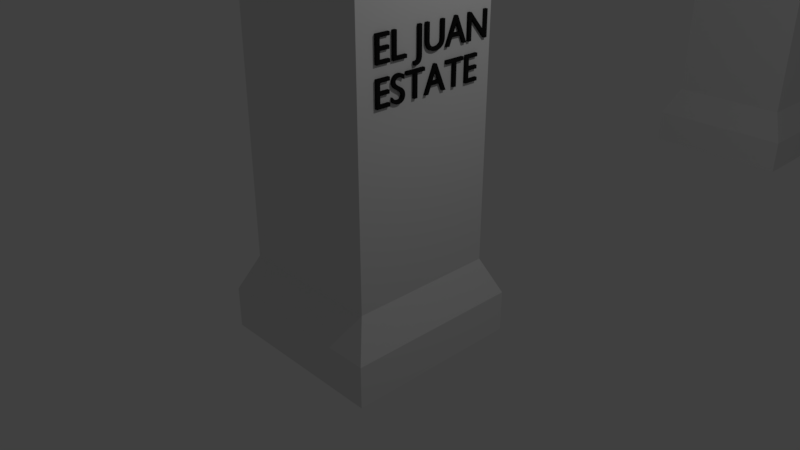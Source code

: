 # Source: Entrance.blend  (saved by Blender 2.79.0; exported with 4.5.12 LTS)
import bpy
from mathutils import Matrix  # noqa: F401  (used for matrix-valued properties, if any)

bpy.ops.wm.read_factory_settings(use_empty=True)
scene = bpy.context.scene
scene.name = 'Scene'

# ---- collections
col_collection_1 = bpy.data.collections.new('Collection 1'); scene.collection.children.link(col_collection_1)

# ---- materials (node trees are filled in below, after node groups)
mat_material_001 = bpy.data.materials.new('Material.001')
mat_material_001.alpha_threshold = 0.0
mat_material_001.use_transparent_shadow = False
mat_material_001.diffuse_color = (0.01222, 0.01222, 0.01222, 1.0)
mat_material_001.roughness = 0.5

# ---- material node trees

# ---- world
world_world = bpy.data.worlds.new('World'); scene.world = world_world
world_world.color = (0.05088, 0.05088, 0.05088)
world_world.use_sun_shadow = False
world_world.sun_shadow_jitter_overblur = 0.0
world_world.cycles.sampling_method = 'MANUAL'

# ---- cameras
cam_camera = bpy.data.cameras.new('Camera')
cam_camera.clip_end = 100.0
cam_camera.lens = 35.0
cam_camera.sensor_width = 32.0
cam_camera.sensor_height = 18.0
cam_camera.ortho_scale = 7.314
cam_camera.dof.focus_distance = 0.0
cam_camera.dof.aperture_fstop = 128.0

# ---- lights
light_lamp = bpy.data.lights.new('Lamp', 'POINT')
light_lamp.transmission_factor = 0.0
light_lamp.cutoff_distance = 30.0
light_lamp.energy = 100.0
light_lamp.shadow_buffer_clip_start = 1.001
light_lamp.shadow_soft_size = 0.1
light_lamp.shadow_maximum_resolution = 0.006
light_lamp.use_absolute_resolution = True

# ---- meshes
me_cube_001 = bpy.data.meshes.new('Cube.001')
me_cube_001.from_pydata([(-1.225, -1.225, -1.113), (-0.8913, -0.8913, 5.18), (-1.225, 1.225, -1.113), (-0.8913, 0.8913, 5.18), (1.225, -1.225, -1.113), (0.8913, -0.8913, 5.18), (1.225, 1.225, -1.113), (0.8913, 0.8913, 5.18), (-1.232, -1.232, 4.374), (-1.232, 1.232, 4.374), (1.232, 1.232, 4.374), (1.232, -1.232, 4.374), (-1.0, 1.0, 4.449), (1.0, 1.0, 4.449), (1.0, -1.0, 4.449), (-1.0, -1.0, 4.449), (-1.232, -1.232, 5.18), (-1.232, 1.232, 5.18), (1.232, 1.232, 5.18), (1.232, -1.232, 5.18), (-0.8913, -0.8913, 4.797), (-0.8913, 0.8913, 4.797), (0.8913, 0.8913, 4.797), (0.8913, -0.8913, 4.797), (-1.225, 1.225, -0.5437), (1.225, 1.225, -0.5437), (1.225, -1.225, -0.5437), (-1.225, -1.225, -0.5437), (-1.0, -1.0, -0.04806), (-1.0, 1.0, -0.04806), (1.0, 1.0, -0.04806), (1.0, -1.0, -0.04806), (-1.232, 9.039, 5.18), (1.232, 9.039, 5.18), (-1.232, 9.039, 4.374), (1.232, 9.039, 4.374), (-1.225, 9.047, -1.113), (-0.8913, 9.381, 5.18), (-1.225, 11.5, -1.113), (-0.8913, 11.16, 5.18), (1.225, 9.047, -1.113), (0.8913, 9.381, 5.18), (1.225, 11.5, -1.113), (0.8913, 11.16, 5.18), (-1.232, 9.04, 4.374), (-1.232, 11.5, 4.374), (1.232, 11.5, 4.374), (1.232, 9.04, 4.374), (-1.0, 11.27, 4.449), (1.0, 11.27, 4.449), (1.0, 9.272, 4.449), (-1.0, 9.272, 4.449), (-1.232, 9.04, 5.18), (-1.232, 11.5, 5.18), (1.232, 11.5, 5.18), (1.232, 9.04, 5.18), (-0.8913, 9.381, 4.797), (-0.8913, 11.16, 4.797), (0.8913, 11.16, 4.797), (0.8913, 9.381, 4.797), (-1.225, 11.5, -0.5437), (1.225, 11.5, -0.5437), (1.225, 9.047, -0.5437), (-1.225, 9.047, -0.5437), (-1.0, 9.272, -0.04806), (-1.0, 11.27, -0.04806), (1.0, 11.27, -0.04806), (1.0, 9.272, -0.04806), (-1.232, 5.135, 5.889), (1.232, 5.135, 5.889), (1.232, 5.135, 6.695), (-1.232, 5.135, 6.695), (1.232, 3.183, 5.331), (-1.232, 3.183, 6.137), (-1.232, 3.183, 5.331), (1.232, 3.183, 6.137), (-1.232, 7.087, 5.331), (1.232, 7.087, 6.137), (1.232, 7.087, 5.331), (-1.232, 7.087, 6.137), (-1.232, 1.232, 4.284), (1.232, 1.232, 4.284), (-1.0, 1.0, 4.36), (1.0, 1.0, 4.36), (-1.232, 9.039, 4.284), (1.232, 9.039, 4.284), (-1.232, 7.087, 5.242), (1.232, 3.183, 5.242), (-1.0, 9.272, 4.36), (-1.232, 9.04, 4.284), (1.232, 9.04, 4.284), (1.0, 9.272, 4.36), (-1.232, 3.183, 5.242), (-1.232, 5.135, 5.8), (1.232, 7.087, 5.242), (1.232, 5.135, 5.8)], [], [(8, 16, 17, 9), (51, 50, 91, 88), (10, 18, 19, 11), (11, 19, 16, 8), (2, 6, 4, 0), (7, 3, 21, 22), (14, 11, 8, 15), (13, 10, 11, 14), (12, 9, 80, 82), (15, 8, 9, 12), (28, 15, 12, 29), (29, 12, 13, 30), (30, 13, 14, 31), (31, 14, 15, 28), (1, 3, 17, 16), (3, 7, 18, 17), (7, 5, 19, 18), (5, 1, 16, 19), (22, 21, 20, 23), (5, 7, 22, 23), (3, 1, 20, 21), (1, 5, 23, 20), (4, 26, 27, 0), (6, 25, 26, 4), (2, 24, 25, 6), (0, 27, 24, 2), (26, 31, 28, 27), (25, 30, 31, 26), (24, 29, 30, 25), (27, 28, 29, 24), (34, 32, 33, 35), (79, 77, 33, 32), (77, 78, 35, 33), (76, 79, 32, 34), (44, 52, 53, 45), (46, 54, 55, 47), (47, 55, 52, 44), (38, 42, 40, 36), (43, 39, 57, 58), (76, 34, 84, 86), (49, 46, 47, 50), (51, 44, 45, 48), (64, 51, 48, 65), (65, 48, 49, 66), (66, 49, 50, 67), (67, 50, 51, 64), (37, 39, 53, 52), (39, 43, 54, 53), (43, 41, 55, 54), (41, 37, 52, 55), (58, 57, 56, 59), (41, 43, 58, 59), (39, 37, 56, 57), (37, 41, 59, 56), (40, 62, 63, 36), (42, 61, 62, 40), (38, 60, 61, 42), (36, 63, 60, 38), (62, 67, 64, 63), (61, 66, 67, 62), (60, 65, 66, 61), (63, 64, 65, 60), (74, 73, 71, 68), (75, 72, 69, 70), (73, 75, 70, 71), (35, 78, 94, 85), (34, 35, 85, 84), (17, 18, 75, 73), (18, 10, 72, 75), (9, 17, 73, 74), (68, 71, 79, 76), (70, 69, 78, 77), (71, 70, 77, 79), (9, 74, 92, 80), (94, 86, 84, 85), (82, 80, 81, 83), (91, 90, 89, 88), (87, 92, 93, 95), (81, 80, 92, 87), (95, 93, 86, 94), (72, 10, 81, 87), (44, 51, 88, 89), (10, 13, 83, 81), (50, 47, 90, 91), (74, 68, 93, 92), (69, 72, 87, 95), (78, 69, 95, 94), (68, 76, 86, 93), (47, 44, 89, 90), (13, 12, 82, 83), (54, 46, 49, 48, 45, 53)])
me_cube_001.use_remesh_preserve_volume = False
me_cube_001.use_remesh_preserve_attributes = False
me_cube_001.use_mirror_vertex_groups = False
me_cube_001.update()

# ---- curves / text
txt_text = bpy.data.curves.new('Text', 'FONT')
txt_text.dimensions = '2D'
txt_text.body = 'EL JUAN\nESTATE'
txt_text.materials.append(mat_material_001)
txt_text.use_path_clamp = True
txt_text.bevel_resolution = 0
txt_text.extrude = 0.082
cu_surfsphere_001 = bpy.data.curves.new('SurfSphere.001', 'CURVE')
cu_surfsphere_001.dimensions = '3D'
_sp = cu_surfsphere_001.splines.new('NURBS'); _sp.points.add(39)
_sp.points.foreach_set('co', [0.0, 0.0, -1.29, 1.0, -1.29, 0.0, -1.29, 0.7071, -1.29, 0.0, 0.0, 1.0, -1.29, 0.0, 1.29, 0.7071, 0.0, 0.0, 1.29, 1.0, 0.0, 0.0, -1.29, 0.3536, -1.29, -1.29, -1.29, 0.25, -1.29, -1.29, 0.0, 0.3536, -1.29, -1.29, 1.29, 0.25, 0.0, 0.0, 1.29, 0.3536, 0.0, 0.0, -1.29, 1.0, 0.0, -1.29, -1.29, 0.7071, 0.0, -1.29, 0.0, 1.0, 0.0, -1.29, 1.29, 0.7071, 0.0, 0.0, 1.29, 1.0, 0.0, 0.0, -1.29, 0.3536, 1.29, -1.29, -1.29, 0.25, 1.29, -1.29, 0.0, 0.3536, 1.29, -1.29, 1.29, 0.25, 0.0, 0.0, 1.29, 0.3536, 0.0, 0.0, -1.29, 1.0, 1.29, 0.0, -1.29, 0.7071, 1.29, 0.0, 0.0, 1.0, 1.29, 0.0, 1.29, 0.7071, 0.0, 0.0, 1.29, 1.0, 0.0, 0.0, -1.29, 0.3536, 1.29, 1.29, -1.29, 0.25, 1.29, 1.29, 0.0, 0.3536, 1.29, 1.29, 1.29, 0.25, 0.0, 0.0, 1.29, 0.3536, 0.0, 0.0, -1.29, 1.0, 0.0, 1.29, -1.29, 0.7071, 0.0, 1.29, 0.0, 1.0, 0.0, 1.29, 1.29, 0.7071, 0.0, 0.0, 1.29, 1.0, 0.0, 0.0, -1.29, 0.3536, -1.29, 1.29, -1.29, 0.25, -1.29, 1.29, 0.0, 0.3536, -1.29, 1.29, 1.29, 0.25, 0.0, 0.0, 1.29, 0.3536])
_sp.points.foreach_set('radius', [0.0, 0.0, 0.0, 0.0, 0.0, 0.0, 0.0, 0.0, 0.0, 0.0, 0.0, 0.0, 0.0, 0.0, 0.0, 0.0, 0.0, 0.0, 0.0, 0.0, 0.0, 0.0, 0.0, 0.0, 0.0, 0.0, 0.0, 0.0, 0.0, 0.0, 0.0, 0.0, 0.0, 0.0, 0.0, 0.0, 0.0, 0.0, 0.0, 0.0])
_sp.order_u = 3
_sp.resolution_u = 4
_sp.resolution_v = 4
_sp.use_cyclic_v = True
_sp.use_endpoint_u = True
_sp.use_bezier_u = True
_sp.use_smooth = False
cu_surfsphere_001.use_path_clamp = True
cu_surfsphere_001.bevel_resolution = 0
cu_surfsphere_001.resolution_u = 4
cu_surfsphere_001.resolution_v = 4
cu_surfsphere_001.fill_mode = 'HALF'
cu_surfsphere = bpy.data.curves.new('SurfSphere', 'CURVE')
cu_surfsphere.dimensions = '3D'
_sp = cu_surfsphere.splines.new('NURBS'); _sp.points.add(39)
_sp.points.foreach_set('co', [0.0, 0.0, -1.29, 1.0, -1.29, 0.0, -1.29, 0.7071, -1.29, 0.0, 0.0, 1.0, -1.29, 0.0, 1.29, 0.7071, 0.0, 0.0, 1.29, 1.0, 0.0, 0.0, -1.29, 0.3536, -1.29, -1.29, -1.29, 0.25, -1.29, -1.29, 0.0, 0.3536, -1.29, -1.29, 1.29, 0.25, 0.0, 0.0, 1.29, 0.3536, 0.0, 0.0, -1.29, 1.0, 0.0, -1.29, -1.29, 0.7071, 0.0, -1.29, 0.0, 1.0, 0.0, -1.29, 1.29, 0.7071, 0.0, 0.0, 1.29, 1.0, 0.0, 0.0, -1.29, 0.3536, 1.29, -1.29, -1.29, 0.25, 1.29, -1.29, 0.0, 0.3536, 1.29, -1.29, 1.29, 0.25, 0.0, 0.0, 1.29, 0.3536, 0.0, 0.0, -1.29, 1.0, 1.29, 0.0, -1.29, 0.7071, 1.29, 0.0, 0.0, 1.0, 1.29, 0.0, 1.29, 0.7071, 0.0, 0.0, 1.29, 1.0, 0.0, 0.0, -1.29, 0.3536, 1.29, 1.29, -1.29, 0.25, 1.29, 1.29, 0.0, 0.3536, 1.29, 1.29, 1.29, 0.25, 0.0, 0.0, 1.29, 0.3536, 0.0, 0.0, -1.29, 1.0, 0.0, 1.29, -1.29, 0.7071, 0.0, 1.29, 0.0, 1.0, 0.0, 1.29, 1.29, 0.7071, 0.0, 0.0, 1.29, 1.0, 0.0, 0.0, -1.29, 0.3536, -1.29, 1.29, -1.29, 0.25, -1.29, 1.29, 0.0, 0.3536, -1.29, 1.29, 1.29, 0.25, 0.0, 0.0, 1.29, 0.3536])
_sp.points.foreach_set('radius', [0.0, 0.0, 0.0, 0.0, 0.0, 0.0, 0.0, 0.0, 0.0, 0.0, 0.0, 0.0, 0.0, 0.0, 0.0, 0.0, 0.0, 0.0, 0.0, 0.0, 0.0, 0.0, 0.0, 0.0, 0.0, 0.0, 0.0, 0.0, 0.0, 0.0, 0.0, 0.0, 0.0, 0.0, 0.0, 0.0, 0.0, 0.0, 0.0, 0.0])
_sp.order_u = 3
_sp.resolution_u = 4
_sp.resolution_v = 4
_sp.use_cyclic_v = True
_sp.use_endpoint_u = True
_sp.use_bezier_u = True
_sp.use_smooth = False
cu_surfsphere.use_path_clamp = True
cu_surfsphere.bevel_resolution = 0
cu_surfsphere.resolution_u = 4
cu_surfsphere.resolution_v = 4
cu_surfsphere.fill_mode = 'HALF'

# ---- objects
ob_text = bpy.data.objects.new('Text', txt_text)
ob_surfsphere_001 = bpy.data.objects.new('SurfSphere.001', cu_surfsphere_001)
ob_surfsphere = bpy.data.objects.new('SurfSphere', cu_surfsphere)
ob_cube = bpy.data.objects.new('Cube', me_cube_001)
ob_lamp = bpy.data.objects.new('Lamp', light_lamp)
ob_camera = bpy.data.objects.new('Camera', cam_camera)

# ---- transforms, parenting, visibility, modifiers, constraints
ob_text.location = (0.9965, -0.7919, 2.844)
ob_text.rotation_euler = (1.571, 2.22e-16, 1.571)
ob_text.scale = (0.4727, 0.4727, 0.4727)
ob_text.lineart.crease_threshold = 0.0
ob_surfsphere_001.location = (-0.000321, 10.29, 5.555)
ob_surfsphere_001.scale = (0.7195, 0.7195, 0.7195)
ob_surfsphere_001.empty_image_offset = (0.0, 0.0)
ob_surfsphere_001.lineart.crease_threshold = 0.0
ob_surfsphere.location = (-0.000321, 0.01497, 5.555)
ob_surfsphere.scale = (0.7195, 0.7195, 0.7195)
ob_surfsphere.empty_image_offset = (0.0, 0.0)
ob_surfsphere.lineart.crease_threshold = 0.0
ob_cube.location = (0.0, 0.0, 0.0)
ob_cube.lineart.crease_threshold = 0.0
ob_lamp.location = (4.076, 1.005, 5.904)
ob_lamp.rotation_euler = (0.6503, 0.05522, 1.866)
ob_lamp.lock_rotations_4d = False
ob_lamp.empty_display_type = 'ARROWS'
ob_lamp.color = (0.0, 0.0, 0.0, 0.0)
ob_lamp.lineart.crease_threshold = 0.0
ob_camera.location = (7.481, -6.508, 5.344)
ob_camera.rotation_euler = (1.109, 0.0, 0.8149)
ob_camera.lock_rotations_4d = False
ob_camera.empty_display_type = 'ARROWS'
ob_camera.color = (0.0, 0.0, 0.0, 0.0)
ob_camera.display_type = 'WIRE'
ob_camera.lineart.crease_threshold = 0.0

# ---- collection membership
col_collection_1.objects.link(ob_text)
col_collection_1.objects.link(ob_surfsphere_001)
col_collection_1.objects.link(ob_surfsphere)
col_collection_1.objects.link(ob_cube)
col_collection_1.objects.link(ob_lamp)
col_collection_1.objects.link(ob_camera)

# ---- scene / render settings (as saved in the file)
scene.camera = ob_camera
scene.frame_start = 1; scene.frame_end = 250; scene.frame_set(1)
scene.render.engine = 'BLENDER_EEVEE_NEXT'
scene.render.resolution_percentage = 50
scene.render.dither_intensity = 0.0
scene.cycles.use_denoising = False
scene.cycles.samples = 128
scene.cycles.sampling_pattern = 'TABULATED_SOBOL'
scene.cycles.use_adaptive_sampling = False
scene.cycles.use_light_tree = False
scene.cycles.blur_glossy = 0.0
scene.cycles.sample_clamp_indirect = 0.0
scene.view_settings.view_transform = 'Standard'
bpy.context.view_layer.update()
